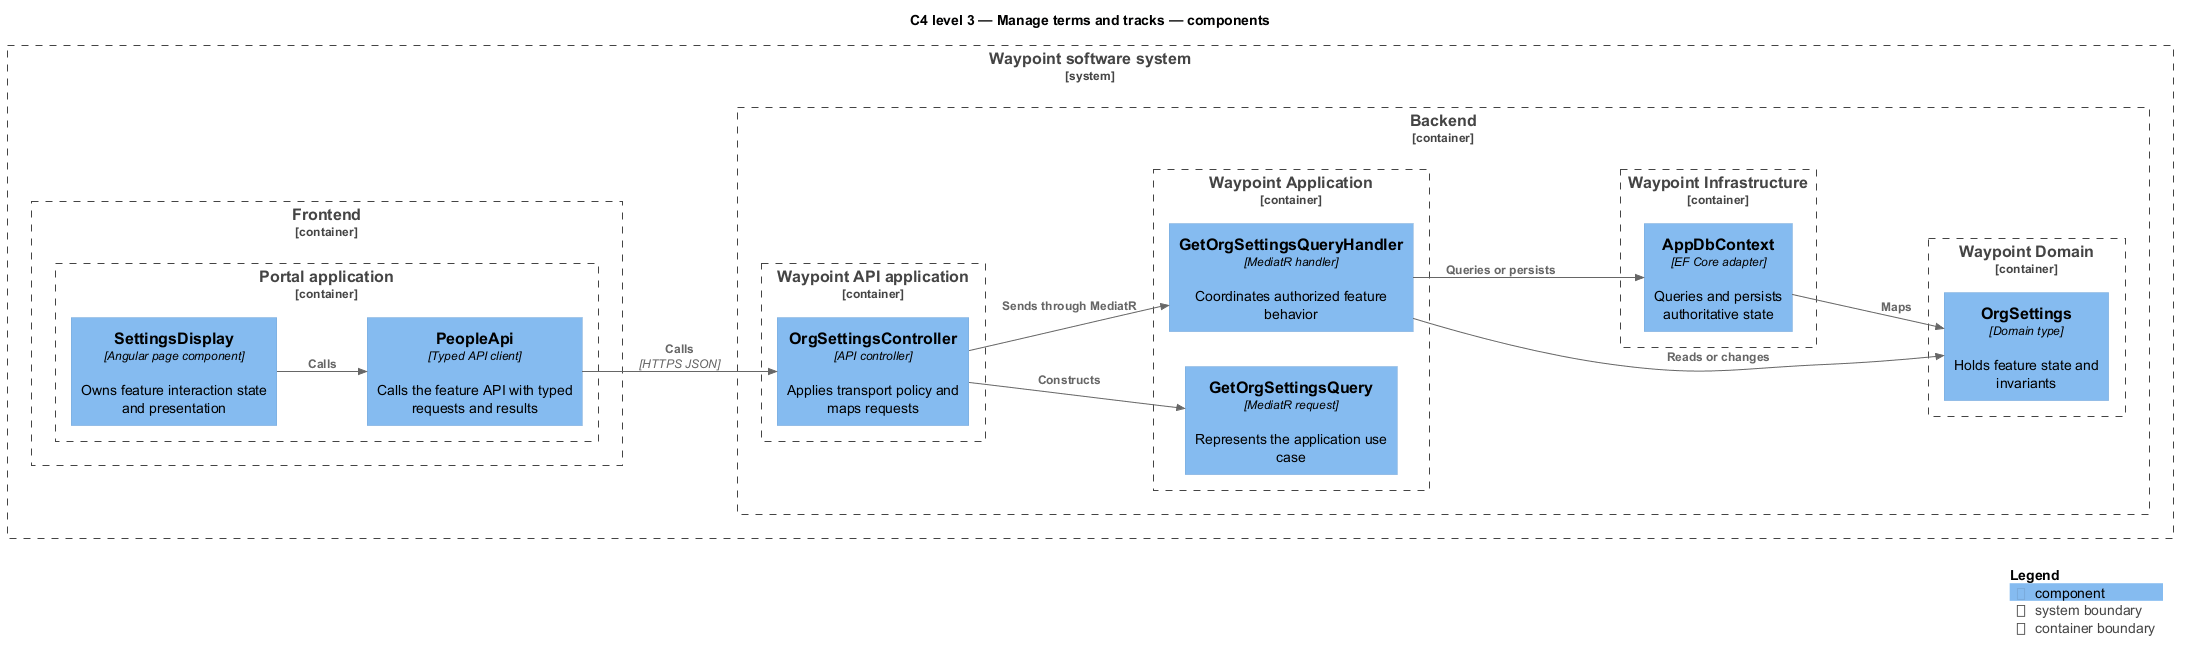

The diagram above was rendered by PlantUML. Its source (embedded in the PNG):
@startuml
!include <C4/C4_Component>
LAYOUT_LEFT_RIGHT()
title C4 level 3 — Manage terms and tracks — components
System_Boundary(waypoint, "Waypoint software system") {
  Container_Boundary(frontend, "Frontend") {
    Container_Boundary(frontend_app, "Portal application") {
      Component(page, "SettingsDisplay", "Angular page component", "Owns feature interaction state and presentation")
      Component(client, "PeopleApi", "Typed API client", "Calls the feature API with typed requests and results")
    }
  }
  Container_Boundary(backend, "Backend") {
    Container_Boundary(api_app, "Waypoint API application") {
      Component(controller, "OrgSettingsController", "API controller", "Applies transport policy and maps requests")
    }
    Container_Boundary(application, "Waypoint Application") {
      Component(request, "GetOrgSettingsQuery", "MediatR request", "Represents the application use case")
      Component(handler, "GetOrgSettingsQueryHandler", "MediatR handler", "Coordinates authorized feature behavior")
    }
    Container_Boundary(domain, "Waypoint Domain") {
      Component(entity, "OrgSettings", "Domain type", "Holds feature state and invariants")
    }
    Container_Boundary(infrastructure, "Waypoint Infrastructure") {
      Component(persistence, "AppDbContext", "EF Core adapter", "Queries and persists authoritative state")
    }
  }
}
Rel(page, client, "Calls")
Rel(client, controller, "Calls", "HTTPS JSON")
Rel(controller, request, "Constructs")
Rel(controller, handler, "Sends through MediatR")
Rel(handler, entity, "Reads or changes")
Rel(handler, persistence, "Queries or persists")
Rel(persistence, entity, "Maps")
SHOW_LEGEND()
@enduml